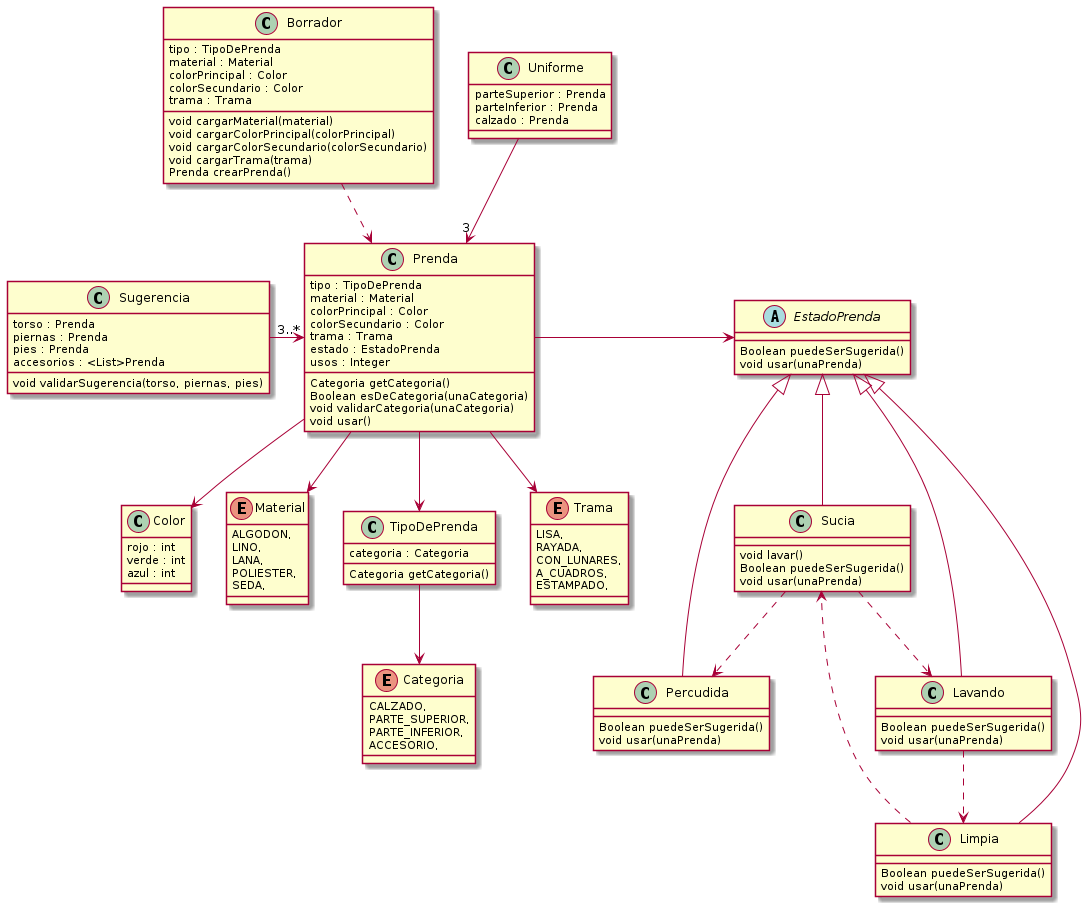

The diagram above was rendered by PlantUML. Its source (embedded in the PNG):
@startuml QMP2

class Prenda {
  tipo : TipoDePrenda
  material : Material
  colorPrincipal : Color
  colorSecundario : Color
  trama : Trama
  estado : EstadoPrenda
  usos : Integer

  Categoria getCategoria()
  Boolean esDeCategoria(unaCategoria)
  void validarCategoria(unaCategoria)
  void usar()
}


class Color {
  rojo : int
  verde : int
  azul : int 
}

enum Categoria {
  CALZADO,
  PARTE_SUPERIOR,
  PARTE_INFERIOR,
  ACCESORIO,
}

enum Material {
  ALGODON,
  LINO,
  LANA,
  POLIESTER,
  SEDA,
}

class TipoDePrenda {
  categoria : Categoria  
  
  Categoria getCategoria()
}

Prenda --> Material
Prenda --> TipoDePrenda
Prenda --> Color
TipoDePrenda --> Categoria
' Prenda conoce su Material
' Prenda --> "1" Categoria


enum Trama{
  LISA,
  RAYADA,
  CON_LUNARES,
  A_CUADROS,
  ESTAMPADO,
}

' Trama corresponde a la tela, eso quiere decir que
' corresponde al Material? De ser asi debemos agregarle comportamiento
' al enum de Material creo
' IMO: Hay que agregarlo directamente a la prenda como propiedad
Prenda --> Trama

' El borrador deberia ser una clase "parecida" a la Prenda, e
' incluso dentro de su constructor, podemos hacer las validaciones
' de los datos para crear a la prenda desde alli

class Borrador {
  tipo : TipoDePrenda
  material : Material
  colorPrincipal : Color
  colorSecundario : Color
  trama : Trama

  void cargarMaterial(material)
  void cargarColorPrincipal(colorPrincipal)
  void cargarColorSecundario(colorSecundario)
  void cargarTrama(trama)
  Prenda crearPrenda()
}

class Uniforme {
  parteSuperior : Prenda
  parteInferior : Prenda
  calzado : Prenda
}

Uniforme -->"3" Prenda
Borrador ..> Prenda


class Sugerencia {
  torso : Prenda
  piernas : Prenda
  pies : Prenda
  accesorios : <List>Prenda

  void validarSugerencia(torso, piernas, pies)

}


Sugerencia -> "3..*" Prenda


' Para la segunda parte usamos el patron State

abstract EstadoPrenda {
  Boolean puedeSerSugerida()
  void usar(unaPrenda)
}

class Sucia {
  void lavar()
  Boolean puedeSerSugerida()
  void usar(unaPrenda)
}

class Percudida {
  Boolean puedeSerSugerida()
  void usar(unaPrenda)
}

class Limpia {
  Boolean puedeSerSugerida()
  void usar(unaPrenda)
}

class Lavando {
  Boolean puedeSerSugerida()
  void usar(unaPrenda)
}
' No esta clara la transicion de estado que tiene el estado Lavando
' por lo que decidimos que mientras se esta lavando se pueda usar
' y cuando eso suceda, pasara a Limpia

EstadoPrenda <|-- Sucia
EstadoPrenda <|-- Percudida
EstadoPrenda <|-- Limpia
EstadoPrenda <|-- Lavando

Sucia ..> Percudida
Sucia ..> Lavando
Lavando ..> Limpia
Limpia ..> Sucia

Prenda -right-> EstadoPrenda

@enduml